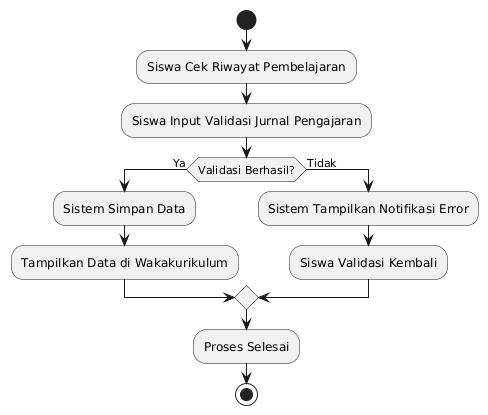

The diagram above was rendered by PlantUML. Its source (embedded in the PNG):
@startuml
start
:Siswa Cek Riwayat Pembelajaran;
:Siswa Input Validasi Jurnal Pengajaran;
if (Validasi Berhasil?) then (Ya)
  :Sistem Simpan Data;
  :Tampilkan Data di Wakakurikulum;
else (Tidak)
  :Sistem Tampilkan Notifikasi Error;
  :Siswa Validasi Kembali;
endif
:Proses Selesai;
stop
@enduml